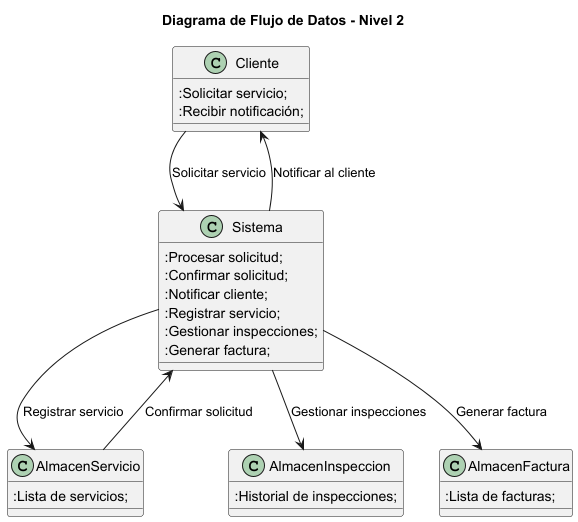

The diagram above was rendered by PlantUML. Its source (embedded in the PNG):
@startuml DFD Nivel 2

title Diagrama de Flujo de Datos - Nivel 2

!define RECTANGLE class
skinparam rectangle {
  BackgroundColor #E0E0E0
  BorderColor black
}

RECTANGLE Cliente {
  :Solicitar servicio;
  :Recibir notificación;
}

RECTANGLE Sistema {
  :Procesar solicitud;
  :Confirmar solicitud;
  :Notificar cliente;
  :Registrar servicio;
  :Gestionar inspecciones;
  :Generar factura;
}

RECTANGLE AlmacenServicio {
  :Lista de servicios;
}

RECTANGLE AlmacenInspeccion {
  :Historial de inspecciones;
}

RECTANGLE AlmacenFactura {
  :Lista de facturas;
}

Cliente -down-> Sistema : Solicitar servicio
Sistema -down-> AlmacenServicio : Registrar servicio
AlmacenServicio -down-> Sistema : Confirmar solicitud
Sistema -down-> AlmacenInspeccion : Gestionar inspecciones
Sistema -down-> AlmacenFactura : Generar factura
Sistema -down-> Cliente : Notificar al cliente

@enduml